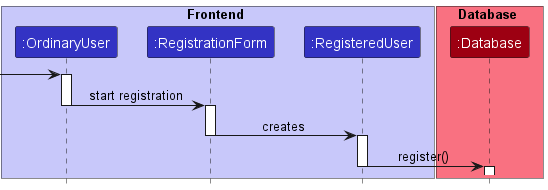

The diagram above was rendered by PlantUML. Its source (embedded in the PNG):
@startuml
'https://plantuml.com/sequence-diagram

!include style.puml
box Frontend LOGIC_COLOR_T1
participant ":OrdinaryUser" as ou LOGIC_COLOR
participant ":RegistrationForm" as regForm LOGIC_COLOR
participant ":RegisteredUser" as ru LOGIC_COLOR
end box

box Database MODEL_COLOR_T1
participant ":Database" as database MODEL_COLOR
end box

[->ou

activate ou
ou -> regForm: start registration
deactivate ou
activate regForm

regForm -> ru: creates
deactivate regForm
activate ru

ru -> database: register()
deactivate ru
activate database

@enduml